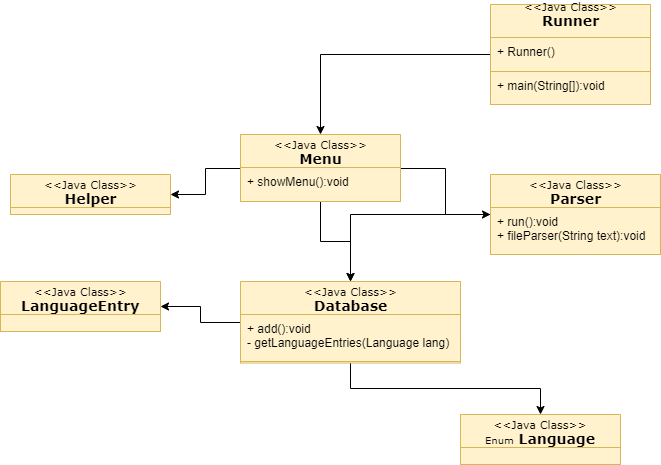

The diagram above was exported from draw.io. Its source (the exported page's mxGraphModel, read from the mxfile embedded in the PNG):
<mxGraphModel dx="1632" dy="437" grid="1" gridSize="10" guides="1" tooltips="1" connect="1" arrows="1" fold="1" page="1" pageScale="1" pageWidth="850" pageHeight="1100" background="#ffffff" math="0" shadow="0">
  <root>
    <mxCell id="0" />
    <mxCell id="1" parent="0" />
    <mxCell id="HIxF5w7Stz_wqz_NrlFC-10" value="" style="edgeStyle=orthogonalEdgeStyle;rounded=0;orthogonalLoop=1;jettySize=auto;html=1;" edge="1" parent="1" source="17acba5748e5396b-20" target="HIxF5w7Stz_wqz_NrlFC-7">
      <mxGeometry relative="1" as="geometry" />
    </mxCell>
    <mxCell id="17acba5748e5396b-20" value="&lt;font style=&quot;font-size: 11px&quot;&gt;&amp;lt;&amp;lt;Java Class&amp;gt;&amp;gt;&lt;br&gt;&lt;/font&gt;&lt;b&gt;&lt;font style=&quot;font-size: 14px&quot;&gt;Runner&lt;br&gt;&lt;br&gt;&lt;/font&gt;&lt;/b&gt;" style="swimlane;html=1;fontStyle=0;childLayout=stackLayout;horizontal=1;startSize=33;horizontalStack=0;resizeParent=1;resizeLast=0;collapsible=1;marginBottom=0;swimlaneFillColor=#ffffff;rounded=0;shadow=0;comic=0;labelBackgroundColor=none;strokeWidth=1;fontFamily=Verdana;fontSize=10;align=center;fillColor=#fff2cc;strokeColor=#d6b656;" parent="1" vertex="1">
      <mxGeometry x="290" y="20" width="160" height="100" as="geometry" />
    </mxCell>
    <mxCell id="17acba5748e5396b-21" value="+ Runner()" style="text;html=1;align=left;verticalAlign=top;spacingLeft=4;spacingRight=4;whiteSpace=wrap;overflow=hidden;rotatable=0;points=[[0,0.5],[1,0.5]];portConstraint=eastwest;fillColor=#fff2cc;strokeColor=#d6b656;" parent="17acba5748e5396b-20" vertex="1">
      <mxGeometry y="33" width="160" height="34" as="geometry" />
    </mxCell>
    <mxCell id="17acba5748e5396b-33" value="+ main(String[]):void" style="text;html=1;strokeColor=#d6b656;fillColor=#fff2cc;align=left;verticalAlign=top;spacingLeft=4;spacingRight=4;whiteSpace=wrap;overflow=hidden;rotatable=0;points=[[0,0.5],[1,0.5]];portConstraint=eastwest;" parent="17acba5748e5396b-20" vertex="1">
      <mxGeometry y="67" width="160" height="33" as="geometry" />
    </mxCell>
    <mxCell id="HIxF5w7Stz_wqz_NrlFC-13" value="" style="edgeStyle=orthogonalEdgeStyle;rounded=0;orthogonalLoop=1;jettySize=auto;html=1;" edge="1" parent="1" source="HIxF5w7Stz_wqz_NrlFC-7" target="HIxF5w7Stz_wqz_NrlFC-11">
      <mxGeometry relative="1" as="geometry" />
    </mxCell>
    <mxCell id="HIxF5w7Stz_wqz_NrlFC-16" value="" style="edgeStyle=orthogonalEdgeStyle;rounded=0;orthogonalLoop=1;jettySize=auto;html=1;" edge="1" parent="1" source="HIxF5w7Stz_wqz_NrlFC-7" target="HIxF5w7Stz_wqz_NrlFC-14">
      <mxGeometry relative="1" as="geometry" />
    </mxCell>
    <mxCell id="HIxF5w7Stz_wqz_NrlFC-20" value="" style="edgeStyle=orthogonalEdgeStyle;rounded=0;orthogonalLoop=1;jettySize=auto;html=1;" edge="1" parent="1" source="HIxF5w7Stz_wqz_NrlFC-7" target="HIxF5w7Stz_wqz_NrlFC-18">
      <mxGeometry relative="1" as="geometry" />
    </mxCell>
    <mxCell id="HIxF5w7Stz_wqz_NrlFC-7" value="&lt;font style=&quot;font-size: 11px&quot;&gt;&amp;lt;&amp;lt;Java Class&amp;gt;&amp;gt;&lt;br&gt;&lt;/font&gt;&lt;b&gt;&lt;font style=&quot;font-size: 14px&quot;&gt;Menu&lt;br&gt;&lt;/font&gt;&lt;/b&gt;" style="swimlane;html=1;fontStyle=0;childLayout=stackLayout;horizontal=1;startSize=33;horizontalStack=0;resizeParent=1;resizeLast=0;collapsible=1;marginBottom=0;swimlaneFillColor=#ffffff;rounded=0;shadow=0;comic=0;labelBackgroundColor=none;strokeWidth=1;fontFamily=Verdana;fontSize=10;align=center;fillColor=#fff2cc;strokeColor=#d6b656;" vertex="1" parent="1">
      <mxGeometry x="40" y="150" width="160" height="67" as="geometry" />
    </mxCell>
    <mxCell id="HIxF5w7Stz_wqz_NrlFC-8" value="+ showMenu():void" style="text;html=1;align=left;verticalAlign=top;spacingLeft=4;spacingRight=4;whiteSpace=wrap;overflow=hidden;rotatable=0;points=[[0,0.5],[1,0.5]];portConstraint=eastwest;fillColor=#fff2cc;strokeColor=#d6b656;" vertex="1" parent="HIxF5w7Stz_wqz_NrlFC-7">
      <mxGeometry y="33" width="160" height="34" as="geometry" />
    </mxCell>
    <mxCell id="HIxF5w7Stz_wqz_NrlFC-23" value="" style="edgeStyle=orthogonalEdgeStyle;rounded=0;orthogonalLoop=1;jettySize=auto;html=1;" edge="1" parent="1" source="HIxF5w7Stz_wqz_NrlFC-18" target="HIxF5w7Stz_wqz_NrlFC-21">
      <mxGeometry relative="1" as="geometry" />
    </mxCell>
    <mxCell id="HIxF5w7Stz_wqz_NrlFC-26" value="" style="edgeStyle=orthogonalEdgeStyle;rounded=0;orthogonalLoop=1;jettySize=auto;html=1;" edge="1" parent="1" source="HIxF5w7Stz_wqz_NrlFC-18" target="HIxF5w7Stz_wqz_NrlFC-24">
      <mxGeometry relative="1" as="geometry" />
    </mxCell>
    <mxCell id="HIxF5w7Stz_wqz_NrlFC-18" value="&lt;font style=&quot;font-size: 11px&quot;&gt;&amp;lt;&amp;lt;Java Class&amp;gt;&amp;gt;&lt;br&gt;&lt;/font&gt;&lt;b&gt;&lt;font style=&quot;font-size: 14px&quot;&gt;Database&lt;br&gt;&lt;/font&gt;&lt;/b&gt;" style="swimlane;html=1;fontStyle=0;childLayout=stackLayout;horizontal=1;startSize=33;horizontalStack=0;resizeParent=1;resizeLast=0;collapsible=1;marginBottom=0;swimlaneFillColor=#ffffff;rounded=0;shadow=0;comic=0;labelBackgroundColor=none;strokeWidth=1;fontFamily=Verdana;fontSize=10;align=center;fillColor=#fff2cc;strokeColor=#d6b656;" vertex="1" parent="1">
      <mxGeometry x="40" y="297" width="220" height="81.5" as="geometry" />
    </mxCell>
    <mxCell id="HIxF5w7Stz_wqz_NrlFC-19" value="+ add():void&lt;br&gt;- getLanguageEntries(Language lang)&lt;br&gt;" style="text;html=1;align=left;verticalAlign=top;spacingLeft=4;spacingRight=4;whiteSpace=wrap;overflow=hidden;rotatable=0;points=[[0,0.5],[1,0.5]];portConstraint=eastwest;fillColor=#fff2cc;strokeColor=#d6b656;" vertex="1" parent="HIxF5w7Stz_wqz_NrlFC-18">
      <mxGeometry y="33" width="220" height="47" as="geometry" />
    </mxCell>
    <mxCell id="HIxF5w7Stz_wqz_NrlFC-24" value="&lt;font style=&quot;font-size: 11px&quot;&gt;&amp;lt;&amp;lt;Java Class&amp;gt;&amp;gt;&lt;br&gt;&lt;/font&gt;&lt;b&gt;&lt;font style=&quot;font-size: 14px&quot;&gt;LanguageEntry&lt;br&gt;&lt;/font&gt;&lt;/b&gt;" style="swimlane;html=1;fontStyle=0;childLayout=stackLayout;horizontal=1;startSize=33;horizontalStack=0;resizeParent=1;resizeLast=0;collapsible=1;marginBottom=0;swimlaneFillColor=#ffffff;rounded=0;shadow=0;comic=0;labelBackgroundColor=none;strokeWidth=1;fontFamily=Verdana;fontSize=10;align=center;fillColor=#fff2cc;strokeColor=#d6b656;" vertex="1" parent="1">
      <mxGeometry x="-200" y="297" width="160" height="50" as="geometry" />
    </mxCell>
    <mxCell id="HIxF5w7Stz_wqz_NrlFC-25" value="" style="text;html=1;align=left;verticalAlign=top;spacingLeft=4;spacingRight=4;whiteSpace=wrap;overflow=hidden;rotatable=0;points=[[0,0.5],[1,0.5]];portConstraint=eastwest;fillColor=#fff2cc;strokeColor=#d6b656;" vertex="1" parent="HIxF5w7Stz_wqz_NrlFC-24">
      <mxGeometry y="33" width="160" height="17" as="geometry" />
    </mxCell>
    <mxCell id="HIxF5w7Stz_wqz_NrlFC-21" value="&lt;font style=&quot;font-size: 11px&quot;&gt;&amp;lt;&amp;lt;Java Class&amp;gt;&amp;gt;&lt;br&gt;&lt;/font&gt;&lt;font size=&quot;1&quot;&gt;Enum&lt;/font&gt;&lt;font style=&quot;font-weight: bold ; font-size: 14px&quot;&gt; Language&lt;br&gt;&lt;/font&gt;" style="swimlane;html=1;fontStyle=0;childLayout=stackLayout;horizontal=1;startSize=33;horizontalStack=0;resizeParent=1;resizeLast=0;collapsible=1;marginBottom=0;swimlaneFillColor=#ffffff;rounded=0;shadow=0;comic=0;labelBackgroundColor=none;strokeWidth=1;fontFamily=Verdana;fontSize=10;align=center;fillColor=#fff2cc;strokeColor=#d6b656;" vertex="1" parent="1">
      <mxGeometry x="260" y="430" width="160" height="50" as="geometry" />
    </mxCell>
    <mxCell id="HIxF5w7Stz_wqz_NrlFC-22" value="" style="text;html=1;align=left;verticalAlign=top;spacingLeft=4;spacingRight=4;whiteSpace=wrap;overflow=hidden;rotatable=0;points=[[0,0.5],[1,0.5]];portConstraint=eastwest;fillColor=#fff2cc;strokeColor=#d6b656;" vertex="1" parent="HIxF5w7Stz_wqz_NrlFC-21">
      <mxGeometry y="33" width="160" height="17" as="geometry" />
    </mxCell>
    <mxCell id="HIxF5w7Stz_wqz_NrlFC-14" value="&lt;font style=&quot;font-size: 11px&quot;&gt;&amp;lt;&amp;lt;Java Class&amp;gt;&amp;gt;&lt;br&gt;&lt;/font&gt;&lt;b&gt;&lt;font style=&quot;font-size: 14px&quot;&gt;Helper&lt;br&gt;&lt;/font&gt;&lt;/b&gt;" style="swimlane;html=1;fontStyle=0;childLayout=stackLayout;horizontal=1;startSize=33;horizontalStack=0;resizeParent=1;resizeLast=0;collapsible=1;marginBottom=0;swimlaneFillColor=#ffffff;rounded=0;shadow=0;comic=0;labelBackgroundColor=none;strokeWidth=1;fontFamily=Verdana;fontSize=10;align=center;fillColor=#fff2cc;strokeColor=#d6b656;" vertex="1" parent="1">
      <mxGeometry x="-190" y="190" width="160" height="40" as="geometry" />
    </mxCell>
    <mxCell id="HIxF5w7Stz_wqz_NrlFC-15" value="" style="text;html=1;align=left;verticalAlign=top;spacingLeft=4;spacingRight=4;whiteSpace=wrap;overflow=hidden;rotatable=0;points=[[0,0.5],[1,0.5]];portConstraint=eastwest;fillColor=#fff2cc;strokeColor=#d6b656;" vertex="1" parent="HIxF5w7Stz_wqz_NrlFC-14">
      <mxGeometry y="33" width="160" height="7" as="geometry" />
    </mxCell>
    <mxCell id="HIxF5w7Stz_wqz_NrlFC-31" style="edgeStyle=orthogonalEdgeStyle;rounded=0;orthogonalLoop=1;jettySize=auto;html=1;" edge="1" parent="1" source="HIxF5w7Stz_wqz_NrlFC-11" target="HIxF5w7Stz_wqz_NrlFC-18">
      <mxGeometry relative="1" as="geometry" />
    </mxCell>
    <mxCell id="HIxF5w7Stz_wqz_NrlFC-11" value="&lt;font style=&quot;font-size: 11px&quot;&gt;&amp;lt;&amp;lt;Java Class&amp;gt;&amp;gt;&lt;br&gt;&lt;/font&gt;&lt;b&gt;&lt;font style=&quot;font-size: 14px&quot;&gt;Parser&lt;br&gt;&lt;/font&gt;&lt;/b&gt;" style="swimlane;html=1;fontStyle=0;childLayout=stackLayout;horizontal=1;startSize=33;horizontalStack=0;resizeParent=1;resizeLast=0;collapsible=1;marginBottom=0;swimlaneFillColor=#ffffff;rounded=0;shadow=0;comic=0;labelBackgroundColor=none;strokeWidth=1;fontFamily=Verdana;fontSize=10;align=center;fillColor=#fff2cc;strokeColor=#d6b656;" vertex="1" parent="1">
      <mxGeometry x="290" y="190" width="170" height="80" as="geometry" />
    </mxCell>
    <mxCell id="HIxF5w7Stz_wqz_NrlFC-12" value="+ run():void&lt;br&gt;+ fileParser(String text):void&amp;nbsp;" style="text;html=1;align=left;verticalAlign=top;spacingLeft=4;spacingRight=4;whiteSpace=wrap;overflow=hidden;rotatable=0;points=[[0,0.5],[1,0.5]];portConstraint=eastwest;fillColor=#fff2cc;strokeColor=#d6b656;" vertex="1" parent="HIxF5w7Stz_wqz_NrlFC-11">
      <mxGeometry y="33" width="170" height="47" as="geometry" />
    </mxCell>
  </root>
</mxGraphModel>